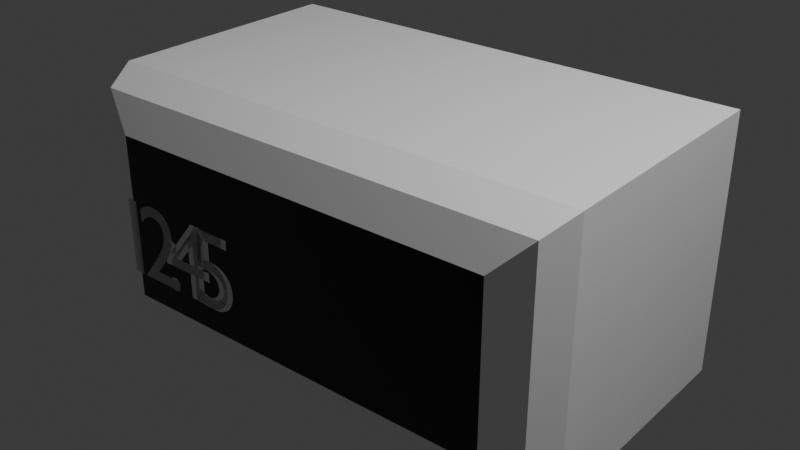 # Source: alarmclock.blend  (saved by Blender 4.1.24; exported with 4.5.12 LTS)
import bpy
from mathutils import Matrix  # noqa: F401  (used for matrix-valued properties, if any)

bpy.ops.wm.read_factory_settings(use_empty=True)
scene = bpy.context.scene
scene.name = 'Scene'

# ---- collections
col_collection = bpy.data.collections.new('Collection'); scene.collection.children.link(col_collection)

# ---- materials (node trees are filled in below, after node groups)
mat_gloss = bpy.data.materials.new('Gloss')
mat_gloss.use_transparent_shadow = False
mat_material_002 = bpy.data.materials.new('Material.002')
mat_material_002.use_transparent_shadow = False

# ---- material node trees
mat_gloss.use_nodes = True; mat_gloss.node_tree.nodes.clear()
_N = mat_gloss.node_tree.nodes; _L = mat_gloss.node_tree.links
n0 = _N.new('ShaderNodeBsdfPrincipled'); n0.name = 'Principled BSDF'; n0.location = (10, 300)
n0.inputs[0].default_value = (0.0, 0.0, 0.0, 1.0)
n0.inputs[2].default_value = 0.0
n0.inputs[13].default_value = 0.4773
n1 = _N.new('ShaderNodeOutputMaterial'); n1.name = 'Material Output'; n1.location = (300, 300)
_L.new(n0.outputs[0], n1.inputs[0])
n1.is_active_output = True
mat_material_002.use_nodes = True; mat_material_002.node_tree.nodes.clear()
_N = mat_material_002.node_tree.nodes; _L = mat_material_002.node_tree.links
n0 = _N.new('ShaderNodeBsdfPrincipled'); n0.name = 'Principled BSDF'; n0.location = (10, 300)
n0.inputs[0].default_value = (1.0, 1.0, 1.0, 1.0)
n1 = _N.new('ShaderNodeOutputMaterial'); n1.name = 'Material Output'; n1.location = (300, 300)
_L.new(n0.outputs[0], n1.inputs[0])
n1.is_active_output = True

# ---- world
world_world = bpy.data.worlds.new('World'); scene.world = world_world
world_world.use_nodes = True; world_world.node_tree.nodes.clear()
_N = world_world.node_tree.nodes; _L = world_world.node_tree.links
n0 = _N.new('ShaderNodeOutputWorld'); n0.name = 'World Output'; n0.location = (300, 300)
n1 = _N.new('ShaderNodeBackground'); n1.name = 'Background'; n1.location = (10, 300)
n1.inputs[0].default_value = (0.05088, 0.05088, 0.05088, 1.0)
_L.new(n1.outputs[0], n0.inputs[0])
n0.is_active_output = True
world_world.color = (0.05088, 0.05088, 0.05088)
world_world.use_sun_shadow = False
world_world.sun_shadow_jitter_overblur = 0.0

# ---- lights
light_light = bpy.data.lights.new('Light', 'POINT')
light_light.transmission_factor = 0.0
light_light.energy = 1000.0
light_light.shadow_soft_size = 0.1
light_light.shadow_maximum_resolution = 0.006
light_light.use_absolute_resolution = True

# ---- meshes
me_plane = bpy.data.meshes.new('Plane')
me_plane.from_pydata([(-1.0, 0.6243, -1.828), (-1.0, -1.0, -1.828), (2.06, -1.0, -1.828), (2.06, 0.6243, -1.828), (-0.704, -0.704, 2.992e-09), (-1.0, -1.0, -0.296), (-0.9133, -0.9133, -0.08669), (1.764, -0.704, 2.992e-09), (2.06, -1.0, -0.296), (1.974, -0.9133, -0.08669), (-1.0, 0.6243, -0.296), (-0.704, 0.3283, 1.343e-08), (-0.9133, 0.5376, -0.08669), (1.764, 0.3283, 1.343e-08), (2.06, 0.6243, -0.296), (1.974, 0.5376, -0.08669)], [], [(5, 8, 2, 1), (1, 2, 3, 0), (8, 14, 3, 2), (14, 10, 0, 3), (4, 11, 13, 7), (11, 4, 6, 12), (12, 6, 5, 10), (4, 7, 9, 6), (6, 9, 8, 5), (7, 13, 15, 9), (9, 15, 14, 8), (13, 11, 12, 15), (15, 12, 10, 14), (10, 5, 1, 0)])
me_plane.polygons.foreach_set('material_index', [1, 1, 1, 1, 0, 1, 1, 1, 1, 1, 1, 1, 1, 1])
_uv = me_plane.uv_layers.new(name='UVMap')
_uv.uv.foreach_set('vector', [0.0, 0.0, 1.0, 0.0, 1.0, 0.0, 0.0, 0.0, 0.0, 0.0, 1.0, 0.0, 1.0, 1.0, 0.0, 1.0, 1.0, 0.0, 1.0, 1.0, 1.0, 1.0, 1.0, 0.0, 1.0, 1.0, 0.0, 1.0, 0.0, 1.0, 1.0, 1.0, 0.09672, 0.1822, 0.09672, 0.8178, 0.9033, 0.8178, 0.9033, 0.1822, 0.09672, 0.8178, 0.09672, 0.1822, 0.01416, 0.02669, 0.01416, 0.9733, 0.01416, 0.9733, 0.01416, 0.02669, 0.0, 0.0, 0.0, 1.0, 0.09672, 0.1822, 0.9033, 0.1822, 0.9858, 0.02669, 0.01416, 0.02669, 0.01416, 0.02669, 0.9858, 0.02669, 1.0, 0.0, 0.0, 0.0, 0.9033, 0.1822, 0.9033, 0.8178, 0.9858, 0.9733, 0.9858, 0.02669, 0.9858, 0.02669, 0.9858, 0.9733, 1.0, 1.0, 1.0, 0.0, 0.9033, 0.8178, 0.09672, 0.8178, 0.01416, 0.9733, 0.9858, 0.9733, 0.9858, 0.9733, 0.01416, 0.9733, 0.0, 1.0, 1.0, 1.0, 0.0, 1.0, 0.0, 0.0, 0.0, 0.0, 0.0, 1.0])
me_plane.materials.append(mat_gloss)
me_plane.materials.append(mat_material_002)
me_plane.update()

# ---- curves / text
txt_awe = bpy.data.curves.new('awe', 'FONT')
txt_awe.dimensions = '2D'
txt_awe.body = '12:45'
txt_awe.size = 0.7
txt_awe.space_character = 0.6
txt_awe_001 = bpy.data.curves.new('awe.001', 'FONT')
txt_awe_001.dimensions = '2D'
txt_awe_001.body = '12 45'
txt_awe_001.size = 0.7
txt_awe_001.space_character = 0.6

# ---- objects
ob_light = bpy.data.objects.new('Light', light_light)
ob_plane = bpy.data.objects.new('Plane', me_plane)
ob_text = bpy.data.objects.new('Text', txt_awe)
ob_text_001 = bpy.data.objects.new('Text.001', txt_awe_001)

# ---- transforms, parenting, visibility, modifiers, constraints
ob_light.location = (4.076, 1.005, 5.904)
ob_light.rotation_euler = (0.6503, 0.05522, 1.866)
ob_light.lock_rotations_4d = False
ob_light.empty_display_type = 'ARROWS'
ob_light.color = (0.0, 0.0, 0.0, 0.0)
ob_light.lineart.crease_threshold = 0.0
ob_plane.location = (0.0, 0.0, 0.0)
ob_plane.rotation_euler = (1.571, -0.0, 0.0)
ob_text.parent = ob_plane
ob_text.matrix_parent_inverse = Matrix(((1.0, 0.0, 0.0, -0.0), (0.0, -4.371e-08, 1.0, 0.0), (0.0, -1.0, -4.371e-08, 0.0), (-0.0, 0.0, -0.0, 1.0)))
ob_text.location = (-0.89, -0.001, -0.55)
ob_text.rotation_euler = (1.571, 0.0, 0.0)
ob_text_001.parent = ob_plane
ob_text_001.matrix_parent_inverse = Matrix(((1.0, 0.0, 0.0, -0.0), (0.0, -4.371e-08, 1.0, 0.0), (0.0, -1.0, -4.371e-08, 0.0), (-0.0, 0.0, -0.0, 1.0)))
ob_text_001.location = (-0.89, -0.001, -0.55)
ob_text_001.rotation_euler = (1.571, 0.0, 0.0)

# ---- collection membership
col_collection.objects.link(ob_light)
col_collection.objects.link(ob_plane)
col_collection.objects.link(ob_text)
col_collection.objects.link(ob_text_001)

# ---- scene / render settings (as saved in the file)
scene.frame_start = 1; scene.frame_end = 250; scene.frame_set(66)
scene.render.engine = 'BLENDER_EEVEE_NEXT'
scene.cycles.sampling_pattern = 'TABULATED_SOBOL'
scene.eevee.ray_tracing_options.trace_max_roughness = 0.0
bpy.context.view_layer.update()

# ---- added for rendering (the .blend has no active camera): camera
cam_auto = bpy.data.cameras.new('AutoCamera')
cam_auto.lens = 50.0
cam_auto.sensor_width = 36.0
cam_auto.clip_end = 1000.0
ob_auto_camera = bpy.data.objects.new('AutoCamera', cam_auto)
scene.collection.objects.link(ob_auto_camera)
ob_auto_camera.location = (4.15525, -3.4364, 2.7122)
ob_auto_camera.rotation_euler = (1.09748, -7.21219e-08, 0.694738)
scene.camera = ob_auto_camera
bpy.context.view_layer.update()
